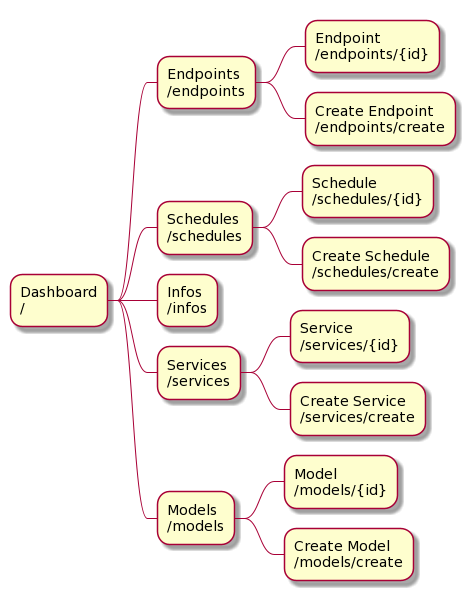

The diagram above was rendered by PlantUML. Its source (embedded in the PNG):
@startmindmap Frontend site map
* Dashboard\n/
    ** Endpoints\n/endpoints
        *** Endpoint\n/endpoints/{id}
        *** Create Endpoint\n/endpoints/create
    ** Schedules\n/schedules
        *** Schedule\n/schedules/{id}
        *** Create Schedule\n/schedules/create
    ** Infos\n/infos
    ** Services\n/services
        *** Service\n/services/{id}
        *** Create Service\n/services/create
    ** Models\n/models
        *** Model\n/models/{id}
        *** Create Model\n/models/create
@endmindmap